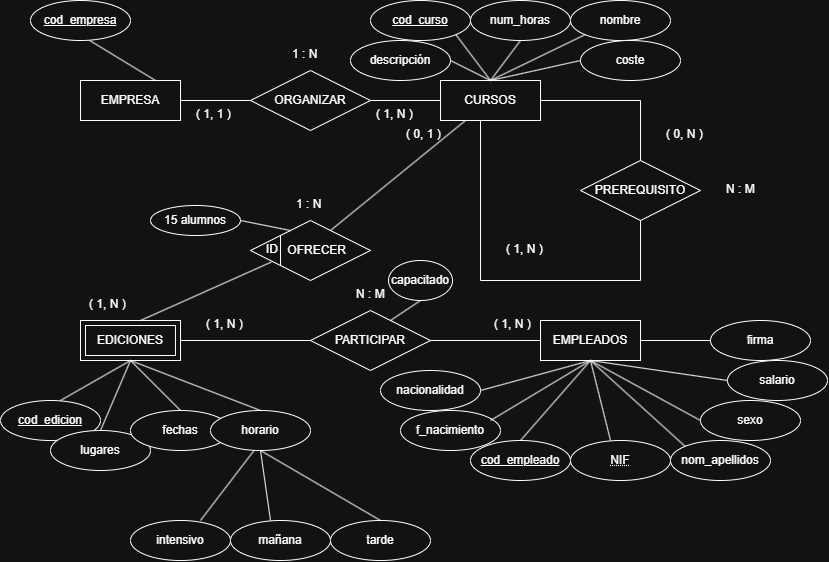

The diagram above was exported from draw.io. Its source (the exported page's mxGraphModel, read from the mxfile embedded in the PNG):
<mxGraphModel dx="1030" dy="626" grid="1" gridSize="10" guides="1" tooltips="1" connect="1" arrows="1" fold="1" page="1" pageScale="1" pageWidth="827" pageHeight="1169" math="0" shadow="0">
  <root>
    <mxCell id="0" />
    <mxCell id="1" parent="0" />
    <mxCell id="uJ0MzNpR8ao2cMTh0bUO-1" parent="1" style="whiteSpace=wrap;html=1;align=center;" value="EMPRESA" vertex="1">
      <mxGeometry height="40" width="100" x="80" y="80" as="geometry" />
    </mxCell>
    <mxCell id="uJ0MzNpR8ao2cMTh0bUO-2" parent="1" style="ellipse;whiteSpace=wrap;html=1;align=center;fontStyle=4;" value="cod_empresa" vertex="1">
      <mxGeometry height="40" width="100" x="30" as="geometry" />
    </mxCell>
    <mxCell id="uJ0MzNpR8ao2cMTh0bUO-3" edge="1" parent="1" source="uJ0MzNpR8ao2cMTh0bUO-2" style="endArrow=none;html=1;rounded=0;entryX=0.75;entryY=0;entryDx=0;entryDy=0;exitX=0.592;exitY=1;exitDx=0;exitDy=0;exitPerimeter=0;" target="uJ0MzNpR8ao2cMTh0bUO-1" value="">
      <mxGeometry relative="1" as="geometry">
        <mxPoint x="80" y="40" as="sourcePoint" />
        <mxPoint x="240" y="40" as="targetPoint" />
      </mxGeometry>
    </mxCell>
    <mxCell id="uJ0MzNpR8ao2cMTh0bUO-4" parent="1" style="shape=rhombus;perimeter=rhombusPerimeter;whiteSpace=wrap;html=1;align=center;" value="ORGANIZAR" vertex="1">
      <mxGeometry height="60" width="120" x="250" y="70" as="geometry" />
    </mxCell>
    <mxCell id="uJ0MzNpR8ao2cMTh0bUO-5" edge="1" parent="1" source="uJ0MzNpR8ao2cMTh0bUO-1" style="endArrow=none;html=1;rounded=0;exitX=1;exitY=0.5;exitDx=0;exitDy=0;entryX=0;entryY=0.5;entryDx=0;entryDy=0;" target="uJ0MzNpR8ao2cMTh0bUO-4" value="">
      <mxGeometry relative="1" as="geometry">
        <mxPoint x="140" y="100" as="sourcePoint" />
        <mxPoint x="300" y="100" as="targetPoint" />
      </mxGeometry>
    </mxCell>
    <mxCell id="uJ0MzNpR8ao2cMTh0bUO-6" parent="1" style="whiteSpace=wrap;html=1;align=center;" value="CURSOS" vertex="1">
      <mxGeometry height="40" width="100" x="440" y="80" as="geometry" />
    </mxCell>
    <mxCell id="uJ0MzNpR8ao2cMTh0bUO-7" edge="1" parent="1" style="endArrow=none;html=1;rounded=0;entryX=0;entryY=0.5;entryDx=0;entryDy=0;" target="uJ0MzNpR8ao2cMTh0bUO-6" value="">
      <mxGeometry relative="1" as="geometry">
        <mxPoint x="370" y="100" as="sourcePoint" />
        <mxPoint x="530" y="100" as="targetPoint" />
      </mxGeometry>
    </mxCell>
    <mxCell id="uJ0MzNpR8ao2cMTh0bUO-8" parent="1" style="shape=rhombus;perimeter=rhombusPerimeter;whiteSpace=wrap;html=1;align=center;" value="PREREQUISITO" vertex="1">
      <mxGeometry height="60" width="120" x="580" y="160" as="geometry" />
    </mxCell>
    <mxCell id="uJ0MzNpR8ao2cMTh0bUO-9" edge="1" parent="1" style="endArrow=none;html=1;rounded=0;" value="">
      <mxGeometry relative="1" as="geometry">
        <mxPoint x="540" y="100" as="sourcePoint" />
        <mxPoint x="640" y="100" as="targetPoint" />
      </mxGeometry>
    </mxCell>
    <mxCell id="uJ0MzNpR8ao2cMTh0bUO-10" edge="1" parent="1" style="endArrow=none;html=1;rounded=0;" value="">
      <mxGeometry relative="1" as="geometry">
        <mxPoint x="640" y="160" as="sourcePoint" />
        <mxPoint x="640" y="100" as="targetPoint" />
      </mxGeometry>
    </mxCell>
    <mxCell id="uJ0MzNpR8ao2cMTh0bUO-11" edge="1" parent="1" style="endArrow=none;html=1;rounded=0;" value="">
      <mxGeometry relative="1" as="geometry">
        <mxPoint x="640" y="220" as="sourcePoint" />
        <mxPoint x="640" y="280" as="targetPoint" />
      </mxGeometry>
    </mxCell>
    <mxCell id="uJ0MzNpR8ao2cMTh0bUO-12" edge="1" parent="1" style="endArrow=none;html=1;rounded=0;" value="">
      <mxGeometry relative="1" as="geometry">
        <mxPoint x="480" y="280" as="sourcePoint" />
        <mxPoint x="640" y="280" as="targetPoint" />
      </mxGeometry>
    </mxCell>
    <mxCell id="uJ0MzNpR8ao2cMTh0bUO-13" edge="1" parent="1" style="endArrow=none;html=1;rounded=0;" value="">
      <mxGeometry relative="1" as="geometry">
        <mxPoint x="480" y="120" as="sourcePoint" />
        <mxPoint x="480" y="280" as="targetPoint" />
      </mxGeometry>
    </mxCell>
    <mxCell id="uJ0MzNpR8ao2cMTh0bUO-14" parent="1" style="ellipse;whiteSpace=wrap;html=1;align=center;fontStyle=4;" value="cod_curso" vertex="1">
      <mxGeometry height="40" width="100" x="370" as="geometry" />
    </mxCell>
    <mxCell id="uJ0MzNpR8ao2cMTh0bUO-15" parent="1" style="ellipse;whiteSpace=wrap;html=1;align=center;" value="num_horas" vertex="1">
      <mxGeometry height="40" width="100" x="470" as="geometry" />
    </mxCell>
    <mxCell id="uJ0MzNpR8ao2cMTh0bUO-17" parent="1" style="ellipse;whiteSpace=wrap;html=1;align=center;" value="nombre" vertex="1">
      <mxGeometry height="40" width="100" x="570" as="geometry" />
    </mxCell>
    <mxCell id="uJ0MzNpR8ao2cMTh0bUO-18" parent="1" style="ellipse;whiteSpace=wrap;html=1;align=center;" value="descripción" vertex="1">
      <mxGeometry height="40" width="100" x="350" y="40" as="geometry" />
    </mxCell>
    <mxCell id="uJ0MzNpR8ao2cMTh0bUO-19" parent="1" style="ellipse;whiteSpace=wrap;html=1;align=center;" value="coste" vertex="1">
      <mxGeometry height="40" width="100" x="580" y="40" as="geometry" />
    </mxCell>
    <mxCell id="uJ0MzNpR8ao2cMTh0bUO-20" edge="1" parent="1" style="endArrow=none;html=1;rounded=0;entryX=0.5;entryY=0;entryDx=0;entryDy=0;" target="uJ0MzNpR8ao2cMTh0bUO-6" value="">
      <mxGeometry relative="1" as="geometry">
        <mxPoint x="450" y="60" as="sourcePoint" />
        <mxPoint x="610" y="60" as="targetPoint" />
      </mxGeometry>
    </mxCell>
    <mxCell id="uJ0MzNpR8ao2cMTh0bUO-21" edge="1" parent="1" source="uJ0MzNpR8ao2cMTh0bUO-14" style="endArrow=none;html=1;rounded=0;entryX=0.5;entryY=0;entryDx=0;entryDy=0;exitX=1;exitY=1;exitDx=0;exitDy=0;" target="uJ0MzNpR8ao2cMTh0bUO-6" value="">
      <mxGeometry relative="1" as="geometry">
        <mxPoint x="440" y="30" as="sourcePoint" />
        <mxPoint x="600" y="30" as="targetPoint" />
      </mxGeometry>
    </mxCell>
    <mxCell id="uJ0MzNpR8ao2cMTh0bUO-22" edge="1" parent="1" source="uJ0MzNpR8ao2cMTh0bUO-15" style="endArrow=none;html=1;rounded=0;entryX=0.5;entryY=0;entryDx=0;entryDy=0;exitX=0.5;exitY=1;exitDx=0;exitDy=0;" target="uJ0MzNpR8ao2cMTh0bUO-6" value="">
      <mxGeometry relative="1" as="geometry">
        <mxPoint x="520" y="40" as="sourcePoint" />
        <mxPoint x="680" y="40" as="targetPoint" />
      </mxGeometry>
    </mxCell>
    <mxCell id="uJ0MzNpR8ao2cMTh0bUO-23" edge="1" parent="1" source="uJ0MzNpR8ao2cMTh0bUO-6" style="endArrow=none;html=1;rounded=0;entryX=0;entryY=1;entryDx=0;entryDy=0;exitX=0.5;exitY=0;exitDx=0;exitDy=0;" target="uJ0MzNpR8ao2cMTh0bUO-17" value="">
      <mxGeometry relative="1" as="geometry">
        <mxPoint x="500" y="80" as="sourcePoint" />
        <mxPoint x="660" y="80" as="targetPoint" />
      </mxGeometry>
    </mxCell>
    <mxCell id="uJ0MzNpR8ao2cMTh0bUO-24" edge="1" parent="1" source="uJ0MzNpR8ao2cMTh0bUO-6" style="endArrow=none;html=1;rounded=0;entryX=0;entryY=0.5;entryDx=0;entryDy=0;exitX=0.5;exitY=0;exitDx=0;exitDy=0;" target="uJ0MzNpR8ao2cMTh0bUO-19" value="">
      <mxGeometry relative="1" as="geometry">
        <mxPoint x="500" y="80" as="sourcePoint" />
        <mxPoint x="660" y="80" as="targetPoint" />
      </mxGeometry>
    </mxCell>
    <mxCell id="uJ0MzNpR8ao2cMTh0bUO-25" parent="1" style="shape=rhombus;perimeter=rhombusPerimeter;whiteSpace=wrap;html=1;align=center;" value="&amp;nbsp; &amp;nbsp; OFRECER" vertex="1">
      <mxGeometry height="60" width="120" x="250" y="220" as="geometry" />
    </mxCell>
    <mxCell id="uJ0MzNpR8ao2cMTh0bUO-27" edge="1" parent="1" source="uJ0MzNpR8ao2cMTh0bUO-25" style="endArrow=none;html=1;rounded=0;entryX=0;entryY=0;entryDx=0;entryDy=0;exitX=0;exitY=1;exitDx=0;exitDy=0;" target="uJ0MzNpR8ao2cMTh0bUO-25" value="">
      <mxGeometry relative="1" as="geometry">
        <mxPoint x="270" y="260" as="sourcePoint" />
        <mxPoint x="430" y="260" as="targetPoint" />
      </mxGeometry>
    </mxCell>
    <mxCell id="uJ0MzNpR8ao2cMTh0bUO-28" parent="1" style="text;strokeColor=none;fillColor=none;spacingLeft=4;spacingRight=4;overflow=hidden;rotatable=0;points=[[0,0.5],[1,0.5]];portConstraint=eastwest;fontSize=12;whiteSpace=wrap;html=1;" value="ID" vertex="1">
      <mxGeometry height="30" width="40" x="260" y="235" as="geometry" />
    </mxCell>
    <mxCell id="uJ0MzNpR8ao2cMTh0bUO-29" parent="1" style="shape=ext;margin=3;double=1;whiteSpace=wrap;html=1;align=center;" value="EDICIONES" vertex="1">
      <mxGeometry height="40" width="100" x="80" y="320" as="geometry" />
    </mxCell>
    <mxCell id="uJ0MzNpR8ao2cMTh0bUO-31" edge="1" parent="1" style="endArrow=none;html=1;rounded=0;entryX=0.173;entryY=0.693;entryDx=0;entryDy=0;entryPerimeter=0;" target="uJ0MzNpR8ao2cMTh0bUO-25" value="">
      <mxGeometry relative="1" as="geometry">
        <mxPoint x="140" y="320" as="sourcePoint" />
        <mxPoint x="300" y="320" as="targetPoint" />
      </mxGeometry>
    </mxCell>
    <mxCell id="uJ0MzNpR8ao2cMTh0bUO-32" edge="1" parent="1" style="endArrow=none;html=1;rounded=0;entryX=0.25;entryY=1;entryDx=0;entryDy=0;" target="uJ0MzNpR8ao2cMTh0bUO-6" value="">
      <mxGeometry relative="1" as="geometry">
        <mxPoint x="330" y="230" as="sourcePoint" />
        <mxPoint x="490" y="230" as="targetPoint" />
      </mxGeometry>
    </mxCell>
    <mxCell id="uJ0MzNpR8ao2cMTh0bUO-33" parent="1" style="ellipse;whiteSpace=wrap;html=1;align=center;fontStyle=4;" value="cod_edicion" vertex="1">
      <mxGeometry height="40" width="100" y="400" as="geometry" />
    </mxCell>
    <mxCell id="uJ0MzNpR8ao2cMTh0bUO-34" parent="1" style="ellipse;whiteSpace=wrap;html=1;align=center;" value="lugares" vertex="1">
      <mxGeometry height="40" width="100" x="50" y="430" as="geometry" />
    </mxCell>
    <mxCell id="uJ0MzNpR8ao2cMTh0bUO-35" parent="1" style="ellipse;whiteSpace=wrap;html=1;align=center;" value="fechas" vertex="1">
      <mxGeometry height="40" width="100" x="130" y="410" as="geometry" />
    </mxCell>
    <mxCell id="uJ0MzNpR8ao2cMTh0bUO-36" parent="1" style="ellipse;whiteSpace=wrap;html=1;align=center;" value="horario" vertex="1">
      <mxGeometry height="40" width="100" x="210" y="410" as="geometry" />
    </mxCell>
    <mxCell id="uJ0MzNpR8ao2cMTh0bUO-37" edge="1" parent="1" style="endArrow=none;html=1;rounded=0;entryX=0.5;entryY=1;entryDx=0;entryDy=0;" target="uJ0MzNpR8ao2cMTh0bUO-29" value="">
      <mxGeometry relative="1" as="geometry">
        <mxPoint x="60" y="400" as="sourcePoint" />
        <mxPoint x="220" y="400" as="targetPoint" />
      </mxGeometry>
    </mxCell>
    <mxCell id="uJ0MzNpR8ao2cMTh0bUO-39" edge="1" parent="1" style="endArrow=none;html=1;rounded=0;entryX=0.5;entryY=0;entryDx=0;entryDy=0;" target="uJ0MzNpR8ao2cMTh0bUO-36" value="">
      <mxGeometry relative="1" as="geometry">
        <mxPoint x="130" y="360" as="sourcePoint" />
        <mxPoint x="290" y="360" as="targetPoint" />
      </mxGeometry>
    </mxCell>
    <mxCell id="uJ0MzNpR8ao2cMTh0bUO-40" edge="1" parent="1" style="endArrow=none;html=1;rounded=0;entryX=0.5;entryY=0;entryDx=0;entryDy=0;" target="uJ0MzNpR8ao2cMTh0bUO-35" value="">
      <mxGeometry relative="1" as="geometry">
        <mxPoint x="130" y="360" as="sourcePoint" />
        <mxPoint x="290" y="360" as="targetPoint" />
      </mxGeometry>
    </mxCell>
    <mxCell id="uJ0MzNpR8ao2cMTh0bUO-41" edge="1" parent="1" style="endArrow=none;html=1;rounded=0;entryX=0.5;entryY=0;entryDx=0;entryDy=0;" target="uJ0MzNpR8ao2cMTh0bUO-34" value="">
      <mxGeometry relative="1" as="geometry">
        <mxPoint x="130" y="360" as="sourcePoint" />
        <mxPoint x="290" y="360" as="targetPoint" />
      </mxGeometry>
    </mxCell>
    <mxCell id="uJ0MzNpR8ao2cMTh0bUO-42" parent="1" style="ellipse;whiteSpace=wrap;html=1;align=center;" value="intensivo" vertex="1">
      <mxGeometry height="40" width="100" x="130" y="520" as="geometry" />
    </mxCell>
    <mxCell id="uJ0MzNpR8ao2cMTh0bUO-43" parent="1" style="ellipse;whiteSpace=wrap;html=1;align=center;" value="mañana" vertex="1">
      <mxGeometry height="40" width="100" x="230" y="520" as="geometry" />
    </mxCell>
    <mxCell id="uJ0MzNpR8ao2cMTh0bUO-44" parent="1" style="ellipse;whiteSpace=wrap;html=1;align=center;" value="tarde" vertex="1">
      <mxGeometry height="40" width="100" x="330" y="520" as="geometry" />
    </mxCell>
    <mxCell id="uJ0MzNpR8ao2cMTh0bUO-45" edge="1" parent="1" style="endArrow=none;html=1;rounded=0;entryX=0.432;entryY=1.01;entryDx=0;entryDy=0;entryPerimeter=0;" target="uJ0MzNpR8ao2cMTh0bUO-36" value="">
      <mxGeometry relative="1" as="geometry">
        <mxPoint x="200" y="520" as="sourcePoint" />
        <mxPoint x="360" y="520" as="targetPoint" />
      </mxGeometry>
    </mxCell>
    <mxCell id="uJ0MzNpR8ao2cMTh0bUO-46" edge="1" parent="1" style="endArrow=none;html=1;rounded=0;entryX=0.5;entryY=1;entryDx=0;entryDy=0;" target="uJ0MzNpR8ao2cMTh0bUO-36" value="">
      <mxGeometry relative="1" as="geometry">
        <mxPoint x="270" y="520" as="sourcePoint" />
        <mxPoint x="430" y="520" as="targetPoint" />
      </mxGeometry>
    </mxCell>
    <mxCell id="uJ0MzNpR8ao2cMTh0bUO-47" edge="1" parent="1" style="endArrow=none;html=1;rounded=0;entryX=0.5;entryY=1;entryDx=0;entryDy=0;" target="uJ0MzNpR8ao2cMTh0bUO-36" value="">
      <mxGeometry relative="1" as="geometry">
        <mxPoint x="380" y="520" as="sourcePoint" />
        <mxPoint x="540" y="520" as="targetPoint" />
      </mxGeometry>
    </mxCell>
    <mxCell id="uJ0MzNpR8ao2cMTh0bUO-48" parent="1" style="shape=rhombus;perimeter=rhombusPerimeter;whiteSpace=wrap;html=1;align=center;" value="PARTICIPAR" vertex="1">
      <mxGeometry height="60" width="120" x="310" y="310" as="geometry" />
    </mxCell>
    <mxCell id="uJ0MzNpR8ao2cMTh0bUO-49" parent="1" style="whiteSpace=wrap;html=1;align=center;" value="EMPLEADOS" vertex="1">
      <mxGeometry height="40" width="100" x="540" y="320" as="geometry" />
    </mxCell>
    <mxCell id="uJ0MzNpR8ao2cMTh0bUO-50" edge="1" parent="1" style="endArrow=none;html=1;rounded=0;entryX=0;entryY=0.5;entryDx=0;entryDy=0;" target="uJ0MzNpR8ao2cMTh0bUO-48" value="">
      <mxGeometry relative="1" as="geometry">
        <mxPoint x="180" y="340" as="sourcePoint" />
        <mxPoint x="340" y="340" as="targetPoint" />
      </mxGeometry>
    </mxCell>
    <mxCell id="uJ0MzNpR8ao2cMTh0bUO-51" edge="1" parent="1" style="endArrow=none;html=1;rounded=0;entryX=0;entryY=0.5;entryDx=0;entryDy=0;" target="uJ0MzNpR8ao2cMTh0bUO-49" value="">
      <mxGeometry relative="1" as="geometry">
        <mxPoint x="430" y="340" as="sourcePoint" />
        <mxPoint x="590" y="340" as="targetPoint" />
      </mxGeometry>
    </mxCell>
    <mxCell id="uJ0MzNpR8ao2cMTh0bUO-52" parent="1" style="ellipse;whiteSpace=wrap;html=1;align=center;fontStyle=4;" value="cod_empleado" vertex="1">
      <mxGeometry height="40" width="100" x="470" y="440" as="geometry" />
    </mxCell>
    <mxCell id="uJ0MzNpR8ao2cMTh0bUO-53" parent="1" style="ellipse;whiteSpace=wrap;html=1;align=center;fontStyle=20;" value="NIF" vertex="1">
      <mxGeometry height="40" width="100" x="570" y="440" as="geometry" />
    </mxCell>
    <mxCell id="uJ0MzNpR8ao2cMTh0bUO-55" parent="1" style="ellipse;whiteSpace=wrap;html=1;align=center;" value="nom_apellidos" vertex="1">
      <mxGeometry height="40" width="100" x="670" y="440" as="geometry" />
    </mxCell>
    <mxCell id="uJ0MzNpR8ao2cMTh0bUO-56" parent="1" style="ellipse;whiteSpace=wrap;html=1;align=center;" value="f_nacimiento" vertex="1">
      <mxGeometry height="40" width="100" x="400" y="410" as="geometry" />
    </mxCell>
    <mxCell id="uJ0MzNpR8ao2cMTh0bUO-57" parent="1" style="ellipse;whiteSpace=wrap;html=1;align=center;" value="nacionalidad" vertex="1">
      <mxGeometry height="40" width="100" x="380" y="370" as="geometry" />
    </mxCell>
    <mxCell id="uJ0MzNpR8ao2cMTh0bUO-58" parent="1" style="ellipse;whiteSpace=wrap;html=1;align=center;" value="sexo" vertex="1">
      <mxGeometry height="40" width="100" x="700" y="400" as="geometry" />
    </mxCell>
    <mxCell id="uJ0MzNpR8ao2cMTh0bUO-59" parent="1" style="ellipse;whiteSpace=wrap;html=1;align=center;" value="salario" vertex="1">
      <mxGeometry height="40" width="100" x="727" y="360" as="geometry" />
    </mxCell>
    <mxCell id="uJ0MzNpR8ao2cMTh0bUO-60" parent="1" style="ellipse;whiteSpace=wrap;html=1;align=center;" value="firma" vertex="1">
      <mxGeometry height="40" width="100" x="710" y="320" as="geometry" />
    </mxCell>
    <mxCell id="uJ0MzNpR8ao2cMTh0bUO-61" edge="1" parent="1" style="endArrow=none;html=1;rounded=0;entryX=0.5;entryY=1;entryDx=0;entryDy=0;" target="uJ0MzNpR8ao2cMTh0bUO-49" value="">
      <mxGeometry relative="1" as="geometry">
        <mxPoint x="480" y="390" as="sourcePoint" />
        <mxPoint x="640" y="390" as="targetPoint" />
      </mxGeometry>
    </mxCell>
    <mxCell id="uJ0MzNpR8ao2cMTh0bUO-62" edge="1" parent="1" style="endArrow=none;html=1;rounded=0;entryX=0.5;entryY=1;entryDx=0;entryDy=0;" target="uJ0MzNpR8ao2cMTh0bUO-49" value="">
      <mxGeometry relative="1" as="geometry">
        <mxPoint x="490" y="420" as="sourcePoint" />
        <mxPoint x="650" y="420" as="targetPoint" />
      </mxGeometry>
    </mxCell>
    <mxCell id="uJ0MzNpR8ao2cMTh0bUO-63" edge="1" parent="1" style="endArrow=none;html=1;rounded=0;entryX=0.5;entryY=1;entryDx=0;entryDy=0;" target="uJ0MzNpR8ao2cMTh0bUO-49" value="">
      <mxGeometry relative="1" as="geometry">
        <mxPoint x="520" y="440" as="sourcePoint" />
        <mxPoint x="680" y="440" as="targetPoint" />
      </mxGeometry>
    </mxCell>
    <mxCell id="uJ0MzNpR8ao2cMTh0bUO-64" edge="1" parent="1" style="endArrow=none;html=1;rounded=0;entryX=0.5;entryY=1;entryDx=0;entryDy=0;" target="uJ0MzNpR8ao2cMTh0bUO-49" value="">
      <mxGeometry relative="1" as="geometry">
        <mxPoint x="610" y="440" as="sourcePoint" />
        <mxPoint x="770" y="440" as="targetPoint" />
      </mxGeometry>
    </mxCell>
    <mxCell id="uJ0MzNpR8ao2cMTh0bUO-65" edge="1" parent="1" style="endArrow=none;html=1;rounded=0;entryX=0;entryY=0;entryDx=0;entryDy=0;" target="uJ0MzNpR8ao2cMTh0bUO-55" value="">
      <mxGeometry relative="1" as="geometry">
        <mxPoint x="590" y="360" as="sourcePoint" />
        <mxPoint x="750" y="360" as="targetPoint" />
      </mxGeometry>
    </mxCell>
    <mxCell id="uJ0MzNpR8ao2cMTh0bUO-67" edge="1" parent="1" source="uJ0MzNpR8ao2cMTh0bUO-49" style="endArrow=none;html=1;rounded=0;exitX=1;exitY=0.5;exitDx=0;exitDy=0;entryX=0;entryY=0.5;entryDx=0;entryDy=0;" target="uJ0MzNpR8ao2cMTh0bUO-60" value="">
      <mxGeometry relative="1" as="geometry">
        <mxPoint x="570" y="350" as="sourcePoint" />
        <mxPoint x="730" y="350" as="targetPoint" />
      </mxGeometry>
    </mxCell>
    <mxCell id="uJ0MzNpR8ao2cMTh0bUO-68" edge="1" parent="1" source="uJ0MzNpR8ao2cMTh0bUO-49" style="endArrow=none;html=1;rounded=0;exitX=0.5;exitY=1;exitDx=0;exitDy=0;entryX=0;entryY=0.5;entryDx=0;entryDy=0;" target="uJ0MzNpR8ao2cMTh0bUO-58" value="">
      <mxGeometry relative="1" as="geometry">
        <mxPoint x="650" y="420" as="sourcePoint" />
        <mxPoint x="810" y="420" as="targetPoint" />
      </mxGeometry>
    </mxCell>
    <mxCell id="uJ0MzNpR8ao2cMTh0bUO-69" edge="1" parent="1" source="uJ0MzNpR8ao2cMTh0bUO-49" style="endArrow=none;html=1;rounded=0;exitX=0.5;exitY=1;exitDx=0;exitDy=0;entryX=0;entryY=0.5;entryDx=0;entryDy=0;" target="uJ0MzNpR8ao2cMTh0bUO-59" value="">
      <mxGeometry relative="1" as="geometry">
        <mxPoint x="690" y="380" as="sourcePoint" />
        <mxPoint x="850" y="380" as="targetPoint" />
      </mxGeometry>
    </mxCell>
    <mxCell id="uJ0MzNpR8ao2cMTh0bUO-70" parent="1" style="ellipse;whiteSpace=wrap;html=1;align=center;" value="capacitado" vertex="1">
      <mxGeometry height="40" width="64" x="388" y="260" as="geometry" />
    </mxCell>
    <mxCell id="uJ0MzNpR8ao2cMTh0bUO-71" edge="1" parent="1" style="endArrow=none;html=1;rounded=0;entryX=0.5;entryY=1;entryDx=0;entryDy=0;" target="uJ0MzNpR8ao2cMTh0bUO-70" value="">
      <mxGeometry relative="1" as="geometry">
        <mxPoint x="390" y="320" as="sourcePoint" />
        <mxPoint x="550" y="320" as="targetPoint" />
      </mxGeometry>
    </mxCell>
    <mxCell id="uJ0MzNpR8ao2cMTh0bUO-72" parent="1" style="text;strokeColor=none;fillColor=none;spacingLeft=4;spacingRight=4;overflow=hidden;rotatable=0;points=[[0,0.5],[1,0.5]];portConstraint=eastwest;fontSize=12;whiteSpace=wrap;html=1;" value="( 1, 1 )" vertex="1">
      <mxGeometry height="30" width="64" x="190" y="100" as="geometry" />
    </mxCell>
    <mxCell id="uJ0MzNpR8ao2cMTh0bUO-73" parent="1" style="text;strokeColor=none;fillColor=none;spacingLeft=4;spacingRight=4;overflow=hidden;rotatable=0;points=[[0,0.5],[1,0.5]];portConstraint=eastwest;fontSize=12;whiteSpace=wrap;html=1;" value="( 1, N )" vertex="1">
      <mxGeometry height="30" width="64" x="370" y="100" as="geometry" />
    </mxCell>
    <mxCell id="uJ0MzNpR8ao2cMTh0bUO-74" parent="1" style="text;strokeColor=none;fillColor=none;spacingLeft=4;spacingRight=4;overflow=hidden;rotatable=0;points=[[0,0.5],[1,0.5]];portConstraint=eastwest;fontSize=12;whiteSpace=wrap;html=1;" value="1 : N" vertex="1">
      <mxGeometry height="30" width="64" x="286" y="40" as="geometry" />
    </mxCell>
    <mxCell id="uJ0MzNpR8ao2cMTh0bUO-76" parent="1" style="text;strokeColor=none;fillColor=none;spacingLeft=4;spacingRight=4;overflow=hidden;rotatable=0;points=[[0,0.5],[1,0.5]];portConstraint=eastwest;fontSize=12;whiteSpace=wrap;html=1;" value="( 0, N )" vertex="1">
      <mxGeometry height="30" width="67" x="660" y="120" as="geometry" />
    </mxCell>
    <mxCell id="uJ0MzNpR8ao2cMTh0bUO-77" parent="1" style="text;strokeColor=none;fillColor=none;spacingLeft=4;spacingRight=4;overflow=hidden;rotatable=0;points=[[0,0.5],[1,0.5]];portConstraint=eastwest;fontSize=12;whiteSpace=wrap;html=1;" value="( 1, N )" vertex="1">
      <mxGeometry height="30" width="80" x="500" y="235" as="geometry" />
    </mxCell>
    <mxCell id="uJ0MzNpR8ao2cMTh0bUO-78" parent="1" style="text;strokeColor=none;fillColor=none;spacingLeft=4;spacingRight=4;overflow=hidden;rotatable=0;points=[[0,0.5],[1,0.5]];portConstraint=eastwest;fontSize=12;whiteSpace=wrap;html=1;" value="N : M" vertex="1">
      <mxGeometry height="30" width="80" x="720" y="175" as="geometry" />
    </mxCell>
    <mxCell id="uJ0MzNpR8ao2cMTh0bUO-79" parent="1" style="text;strokeColor=none;fillColor=none;spacingLeft=4;spacingRight=4;overflow=hidden;rotatable=0;points=[[0,0.5],[1,0.5]];portConstraint=eastwest;fontSize=12;whiteSpace=wrap;html=1;" value="1 : N" vertex="1">
      <mxGeometry height="30" width="80" x="290" y="190" as="geometry" />
    </mxCell>
    <mxCell id="uJ0MzNpR8ao2cMTh0bUO-80" parent="1" style="text;strokeColor=none;fillColor=none;spacingLeft=4;spacingRight=4;overflow=hidden;rotatable=0;points=[[0,0.5],[1,0.5]];portConstraint=eastwest;fontSize=12;whiteSpace=wrap;html=1;" value="( 0, 1 )" vertex="1">
      <mxGeometry height="30" width="67" x="400" y="120" as="geometry" />
    </mxCell>
    <mxCell id="uJ0MzNpR8ao2cMTh0bUO-81" parent="1" style="text;strokeColor=none;fillColor=none;spacingLeft=4;spacingRight=4;overflow=hidden;rotatable=0;points=[[0,0.5],[1,0.5]];portConstraint=eastwest;fontSize=12;whiteSpace=wrap;html=1;" value="( 1, N )" vertex="1">
      <mxGeometry height="30" width="67" x="83" y="290" as="geometry" />
    </mxCell>
    <mxCell id="uJ0MzNpR8ao2cMTh0bUO-82" parent="1" style="text;strokeColor=none;fillColor=none;spacingLeft=4;spacingRight=4;overflow=hidden;rotatable=0;points=[[0,0.5],[1,0.5]];portConstraint=eastwest;fontSize=12;whiteSpace=wrap;html=1;" value="( 1, N )" vertex="1">
      <mxGeometry height="30" width="90" x="200" y="310" as="geometry" />
    </mxCell>
    <mxCell id="uJ0MzNpR8ao2cMTh0bUO-83" parent="1" style="text;strokeColor=none;fillColor=none;spacingLeft=4;spacingRight=4;overflow=hidden;rotatable=0;points=[[0,0.5],[1,0.5]];portConstraint=eastwest;fontSize=12;whiteSpace=wrap;html=1;" value="( 1, N )" vertex="1">
      <mxGeometry height="30" width="64" x="488" y="310" as="geometry" />
    </mxCell>
    <mxCell id="uJ0MzNpR8ao2cMTh0bUO-84" parent="1" style="text;strokeColor=none;fillColor=none;spacingLeft=4;spacingRight=4;overflow=hidden;rotatable=0;points=[[0,0.5],[1,0.5]];portConstraint=eastwest;fontSize=12;whiteSpace=wrap;html=1;" value="N : M" vertex="1">
      <mxGeometry height="30" width="58" x="350" y="280" as="geometry" />
    </mxCell>
    <mxCell id="uJ0MzNpR8ao2cMTh0bUO-85" parent="1" style="ellipse;whiteSpace=wrap;html=1;align=center;" value="15 alumnos" vertex="1">
      <mxGeometry height="30" width="90" x="150" y="205" as="geometry" />
    </mxCell>
    <mxCell id="uJ0MzNpR8ao2cMTh0bUO-86" edge="1" parent="1" source="uJ0MzNpR8ao2cMTh0bUO-85" style="endArrow=none;html=1;rounded=0;exitX=1;exitY=0.5;exitDx=0;exitDy=0;entryX=0.333;entryY=0.167;entryDx=0;entryDy=0;entryPerimeter=0;" target="uJ0MzNpR8ao2cMTh0bUO-25" value="">
      <mxGeometry relative="1" as="geometry">
        <mxPoint x="230" y="220" as="sourcePoint" />
        <mxPoint x="390" y="220" as="targetPoint" />
      </mxGeometry>
    </mxCell>
  </root>
</mxGraphModel>